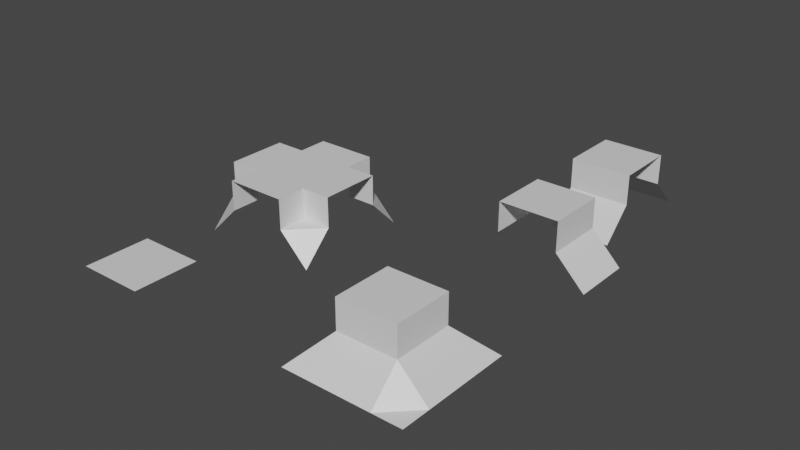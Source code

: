 # Source: New.blend  (saved by Blender 2.80.75; exported with 4.5.12 LTS)
import bpy
from mathutils import Matrix  # noqa: F401  (used for matrix-valued properties, if any)

bpy.ops.wm.read_factory_settings(use_empty=True)
scene = bpy.context.scene
scene.name = 'Scene'

# ---- collections
col_collection = bpy.data.collections.new('Collection'); scene.collection.children.link(col_collection)

# ---- materials (node trees are filled in below, after node groups)
mat_material = bpy.data.materials.new('Material')
mat_material.alpha_threshold = 0.0
mat_material.use_transparent_shadow = False
mat_material.line_color = (0.0, 0.0, 0.0, 1.0)
mat_material_001 = bpy.data.materials.new('Material.001')
mat_material_001.alpha_threshold = 0.0
mat_material_001.use_transparent_shadow = False
mat_material_001.line_color = (0.0, 0.0, 0.0, 1.0)
mat_material_002 = bpy.data.materials.new('Material.002')
mat_material_002.alpha_threshold = 0.0
mat_material_002.use_transparent_shadow = False
mat_material_002.line_color = (0.0, 0.0, 0.0, 1.0)
mat_material_003 = bpy.data.materials.new('Material.003')
mat_material_003.alpha_threshold = 0.0
mat_material_003.use_transparent_shadow = False
mat_material_003.line_color = (0.0, 0.0, 0.0, 1.0)
mat_material_004 = bpy.data.materials.new('Material.004')
mat_material_004.alpha_threshold = 0.0
mat_material_004.use_transparent_shadow = False
mat_material_004.line_color = (0.0, 0.0, 0.0, 1.0)
mat_material_005 = bpy.data.materials.new('Material.005')
mat_material_005.alpha_threshold = 0.0
mat_material_005.use_transparent_shadow = False
mat_material_005.line_color = (0.0, 0.0, 0.0, 1.0)
mat_material_006 = bpy.data.materials.new('Material.006')
mat_material_006.alpha_threshold = 0.0
mat_material_006.use_transparent_shadow = False
mat_material_006.line_color = (0.0, 0.0, 0.0, 1.0)
mat_material_007 = bpy.data.materials.new('Material.007')
mat_material_007.alpha_threshold = 0.0
mat_material_007.use_transparent_shadow = False
mat_material_007.line_color = (0.0, 0.0, 0.0, 1.0)
mat_material_008 = bpy.data.materials.new('Material.008')
mat_material_008.alpha_threshold = 0.0
mat_material_008.use_transparent_shadow = False
mat_material_008.line_color = (0.0, 0.0, 0.0, 1.0)
mat_material_009 = bpy.data.materials.new('Material.009')
mat_material_009.alpha_threshold = 0.0
mat_material_009.use_transparent_shadow = False
mat_material_009.line_color = (0.0, 0.0, 0.0, 1.0)

# ---- material node trees
mat_material.use_nodes = True; mat_material.node_tree.nodes.clear()
_N = mat_material.node_tree.nodes; _L = mat_material.node_tree.links
n0 = _N.new('ShaderNodeOutputMaterial'); n0.name = 'Material Output'; n0.location = (300, 300)
n1 = _N.new('ShaderNodeBsdfPrincipled'); n1.name = 'Principled BSDF'; n1.location = (10, 300)
n1.distribution = 'GGX'
n1.subsurface_method = 'BURLEY'
n1.inputs[2].default_value = 0.4
n1.inputs[3].default_value = 1.45
n1.inputs[27].default_value = (0.0, 0.0, 0.0, 1.0)
n1.inputs[28].default_value = 1.0
_L.new(n1.outputs[0], n0.inputs[0])
n0.is_active_output = True
mat_material_001.use_nodes = True; mat_material_001.node_tree.nodes.clear()
_N = mat_material_001.node_tree.nodes; _L = mat_material_001.node_tree.links
n0 = _N.new('ShaderNodeOutputMaterial'); n0.name = 'Material Output'; n0.location = (300, 300)
n1 = _N.new('ShaderNodeBsdfPrincipled'); n1.name = 'Principled BSDF'; n1.location = (10, 300)
n1.distribution = 'GGX'
n1.subsurface_method = 'BURLEY'
n1.inputs[2].default_value = 0.4
n1.inputs[3].default_value = 1.45
n1.inputs[27].default_value = (0.0, 0.0, 0.0, 1.0)
n1.inputs[28].default_value = 1.0
_L.new(n1.outputs[0], n0.inputs[0])
n0.is_active_output = True
mat_material_002.use_nodes = True; mat_material_002.node_tree.nodes.clear()
_N = mat_material_002.node_tree.nodes; _L = mat_material_002.node_tree.links
n0 = _N.new('ShaderNodeOutputMaterial'); n0.name = 'Material Output'; n0.location = (300, 300)
n1 = _N.new('ShaderNodeBsdfPrincipled'); n1.name = 'Principled BSDF'; n1.location = (10, 300)
n1.distribution = 'GGX'
n1.subsurface_method = 'BURLEY'
n1.inputs[2].default_value = 0.4
n1.inputs[3].default_value = 1.45
n1.inputs[27].default_value = (0.0, 0.0, 0.0, 1.0)
n1.inputs[28].default_value = 1.0
_L.new(n1.outputs[0], n0.inputs[0])
n0.is_active_output = True
mat_material_003.use_nodes = True; mat_material_003.node_tree.nodes.clear()
_N = mat_material_003.node_tree.nodes; _L = mat_material_003.node_tree.links
n0 = _N.new('ShaderNodeOutputMaterial'); n0.name = 'Material Output'; n0.location = (300, 300)
n1 = _N.new('ShaderNodeBsdfPrincipled'); n1.name = 'Principled BSDF'; n1.location = (10, 300)
n1.distribution = 'GGX'
n1.subsurface_method = 'BURLEY'
n1.inputs[2].default_value = 0.4
n1.inputs[3].default_value = 1.45
n1.inputs[27].default_value = (0.0, 0.0, 0.0, 1.0)
n1.inputs[28].default_value = 1.0
_L.new(n1.outputs[0], n0.inputs[0])
n0.is_active_output = True
mat_material_004.use_nodes = True; mat_material_004.node_tree.nodes.clear()
_N = mat_material_004.node_tree.nodes; _L = mat_material_004.node_tree.links
n0 = _N.new('ShaderNodeOutputMaterial'); n0.name = 'Material Output'; n0.location = (300, 300)
n1 = _N.new('ShaderNodeBsdfPrincipled'); n1.name = 'Principled BSDF'; n1.location = (10, 300)
n1.distribution = 'GGX'
n1.subsurface_method = 'BURLEY'
n1.inputs[2].default_value = 0.4
n1.inputs[3].default_value = 1.45
n1.inputs[27].default_value = (0.0, 0.0, 0.0, 1.0)
n1.inputs[28].default_value = 1.0
_L.new(n1.outputs[0], n0.inputs[0])
n0.is_active_output = True
mat_material_005.use_nodes = True; mat_material_005.node_tree.nodes.clear()
_N = mat_material_005.node_tree.nodes; _L = mat_material_005.node_tree.links
n0 = _N.new('ShaderNodeOutputMaterial'); n0.name = 'Material Output'; n0.location = (300, 300)
n1 = _N.new('ShaderNodeBsdfPrincipled'); n1.name = 'Principled BSDF'; n1.location = (10, 300)
n1.distribution = 'GGX'
n1.subsurface_method = 'BURLEY'
n1.inputs[2].default_value = 0.4
n1.inputs[3].default_value = 1.45
n1.inputs[27].default_value = (0.0, 0.0, 0.0, 1.0)
n1.inputs[28].default_value = 1.0
_L.new(n1.outputs[0], n0.inputs[0])
n0.is_active_output = True
mat_material_006.use_nodes = True; mat_material_006.node_tree.nodes.clear()
_N = mat_material_006.node_tree.nodes; _L = mat_material_006.node_tree.links
n0 = _N.new('ShaderNodeOutputMaterial'); n0.name = 'Material Output'; n0.location = (300, 300)
n1 = _N.new('ShaderNodeBsdfPrincipled'); n1.name = 'Principled BSDF'; n1.location = (10, 300)
n1.distribution = 'GGX'
n1.subsurface_method = 'BURLEY'
n1.inputs[2].default_value = 0.4
n1.inputs[3].default_value = 1.45
n1.inputs[27].default_value = (0.0, 0.0, 0.0, 1.0)
n1.inputs[28].default_value = 1.0
_L.new(n1.outputs[0], n0.inputs[0])
n0.is_active_output = True
mat_material_007.use_nodes = True; mat_material_007.node_tree.nodes.clear()
_N = mat_material_007.node_tree.nodes; _L = mat_material_007.node_tree.links
n0 = _N.new('ShaderNodeOutputMaterial'); n0.name = 'Material Output'; n0.location = (300, 300)
n1 = _N.new('ShaderNodeBsdfPrincipled'); n1.name = 'Principled BSDF'; n1.location = (10, 300)
n1.distribution = 'GGX'
n1.subsurface_method = 'BURLEY'
n1.inputs[2].default_value = 0.4
n1.inputs[3].default_value = 1.45
n1.inputs[27].default_value = (0.0, 0.0, 0.0, 1.0)
n1.inputs[28].default_value = 1.0
_L.new(n1.outputs[0], n0.inputs[0])
n0.is_active_output = True
mat_material_008.use_nodes = True; mat_material_008.node_tree.nodes.clear()
_N = mat_material_008.node_tree.nodes; _L = mat_material_008.node_tree.links
n0 = _N.new('ShaderNodeOutputMaterial'); n0.name = 'Material Output'; n0.location = (300, 300)
n1 = _N.new('ShaderNodeBsdfPrincipled'); n1.name = 'Principled BSDF'; n1.location = (10, 300)
n1.distribution = 'GGX'
n1.subsurface_method = 'BURLEY'
n1.inputs[2].default_value = 0.4
n1.inputs[3].default_value = 1.45
n1.inputs[27].default_value = (0.0, 0.0, 0.0, 1.0)
n1.inputs[28].default_value = 1.0
_L.new(n1.outputs[0], n0.inputs[0])
n0.is_active_output = True
mat_material_009.use_nodes = True; mat_material_009.node_tree.nodes.clear()
_N = mat_material_009.node_tree.nodes; _L = mat_material_009.node_tree.links
n0 = _N.new('ShaderNodeOutputMaterial'); n0.name = 'Material Output'; n0.location = (300, 300)
n1 = _N.new('ShaderNodeBsdfPrincipled'); n1.name = 'Principled BSDF'; n1.location = (10, 300)
n1.distribution = 'GGX'
n1.subsurface_method = 'BURLEY'
n1.inputs[2].default_value = 0.4
n1.inputs[3].default_value = 1.45
n1.inputs[27].default_value = (0.0, 0.0, 0.0, 1.0)
n1.inputs[28].default_value = 1.0
_L.new(n1.outputs[0], n0.inputs[0])
n0.is_active_output = True

# ---- world
world_world = bpy.data.worlds.new('World'); scene.world = world_world
world_world.use_nodes = True; world_world.node_tree.nodes.clear()
_N = world_world.node_tree.nodes; _L = world_world.node_tree.links
n0 = _N.new('ShaderNodeOutputWorld'); n0.name = 'World Output'; n0.location = (300, 300)
n1 = _N.new('ShaderNodeBackground'); n1.name = 'Background'; n1.location = (10, 300)
n1.inputs[0].default_value = (0.05088, 0.05088, 0.05088, 1.0)
_L.new(n1.outputs[0], n0.inputs[0])
n0.is_active_output = True
world_world.color = (0.05088, 0.05088, 0.05088)
world_world.use_sun_shadow = False
world_world.sun_shadow_jitter_overblur = 0.0

# ---- meshes
me_cube_001 = bpy.data.meshes.new('Cube.001')
me_cube_001.from_pydata([(-0.5, -0.5, 0.5), (0.0, -0.5, 0.5), (-0.5, 0.0, 0.5), (0.0, 0.0, 0.5), (0.0, 0.5, -0.5), (0.5, 0.5, -0.5), (-0.5, 0.5, -0.5), (0.5, 0.0, -0.5), (0.5, -0.5, -0.5), (0.0, -0.5, -2.98e-08), (0.0, 0.0, 0.0), (-0.5, 0.0, 0.0)], [], [(3, 2, 0, 1), (2, 3, 10, 11), (7, 10, 9, 8), (5, 4, 10, 7), (4, 6, 11, 10), (3, 1, 9, 10)])
_uv = me_cube_001.uv_layers.new(name='UVMap')
_uv.uv.foreach_set('vector', [0.4375, 0.0625, 0.5, 0.0625, 0.5, 0.125, 0.4375, 0.125, 0.5, 0.0625, 0.4375, 0.0625, 0.4375, 0.0625, 0.5, 0.0625, 0.375, 0.0625, 0.4375, 0.0625, 0.4375, 0.125, 0.375, 0.125, 0.375, 0.0, 0.4375, 0.0, 0.4375, 0.0625, 0.375, 0.0625, 0.4375, 0.0, 0.5, 0.0, 0.5, 0.0625, 0.4375, 0.0625, 0.4375, 0.0625, 0.4375, 0.125, 0.4375, 0.125, 0.4375, 0.0625])
me_cube_001.materials.append(mat_material)
me_cube_001.use_remesh_preserve_volume = False
me_cube_001.use_remesh_preserve_attributes = False
me_cube_001.use_mirror_vertex_groups = False
me_cube_001.update()
me_cube_002 = bpy.data.meshes.new('Cube.002')
me_cube_002.from_pydata([(-0.5, 0.5, 0.5), (0.0, 0.5, 0.5), (-0.5, 0.0, 0.5), (0.0, 0.0, 0.5), (0.5, 0.0, -0.5), (0.5, -0.5, -0.5), (0.0, -0.5, -0.5), (-0.5, -0.5, -0.5), (-0.5, 0.0, 0.0), (0.5, 0.5, -0.5), (0.0, 0.5, 0.0), (0.0, 0.0, 0.0)], [], [(1, 3, 11, 10), (1, 0, 2, 3), (11, 8, 7, 6), (4, 11, 6, 5), (9, 10, 11, 4), (3, 2, 8, 11)])
_uv = me_cube_002.uv_layers.new(name='UVMap')
_uv.uv.foreach_set('vector', [0.4375, 0.125, 0.4375, 0.1875, 0.4375, 0.1875, 0.4375, 0.125, 0.4375, 0.125, 0.5, 0.125, 0.5, 0.1875, 0.4375, 0.1875, 0.4375, 0.1875, 0.5, 0.1875, 0.5, 0.25, 0.4375, 0.25, 0.375, 0.1875, 0.4375, 0.1875, 0.4375, 0.25, 0.375, 0.25, 0.375, 0.125, 0.4375, 0.125, 0.4375, 0.1875, 0.375, 0.1875, 0.4375, 0.1875, 0.5, 0.1875, 0.5, 0.1875, 0.4375, 0.1875])
me_cube_002.materials.append(mat_material)
me_cube_002.use_remesh_preserve_volume = False
me_cube_002.use_remesh_preserve_attributes = False
me_cube_002.use_mirror_vertex_groups = False
me_cube_002.update()
me_cube_003 = bpy.data.meshes.new('Cube.003')
me_cube_003.from_pydata([(0.5, 0.5, 0.5), (0.5, 0.0, 0.5), (0.0, 0.5, 0.5), (0.0, 0.0, 0.5), (0.0, -0.5, -0.5), (-0.5, -0.5, -0.5), (0.5, -0.5, -0.5), (0.5, 0.0, 0.0), (-0.5, 0.0, -0.5), (-0.5, 0.5, -0.5), (0.0, 0.0, 0.0), (0.0, 0.5, 0.0)], [], [(1, 3, 10, 7), (0, 2, 3, 1), (10, 8, 5, 4), (11, 9, 8, 10), (7, 10, 4, 6), (3, 2, 11, 10)])
_uv = me_cube_003.uv_layers.new(name='UVMap')
_uv.uv.foreach_set('vector', [0.5, 0.1875, 0.5625, 0.1875, 0.5625, 0.1875, 0.5, 0.1875, 0.5, 0.125, 0.5625, 0.125, 0.5625, 0.1875, 0.5, 0.1875, 0.5625, 0.1875, 0.625, 0.1875, 0.625, 0.25, 0.5625, 0.25, 0.5625, 0.125, 0.625, 0.125, 0.625, 0.1875, 0.5625, 0.1875, 0.5, 0.1875, 0.5625, 0.1875, 0.5625, 0.25, 0.5, 0.25, 0.5625, 0.1875, 0.5625, 0.125, 0.5625, 0.125, 0.5625, 0.1875])
me_cube_003.materials.append(mat_material)
me_cube_003.use_remesh_preserve_volume = False
me_cube_003.use_remesh_preserve_attributes = False
me_cube_003.use_mirror_vertex_groups = False
me_cube_003.update()
me_cube_004 = bpy.data.meshes.new('Cube.004')
me_cube_004.from_pydata([(0.5, -0.5, 0.5), (0.5, 0.0, 0.5), (0.0, -0.5, 0.5), (0.0, 0.0, 0.5), (-0.5, 0.0, -0.5), (-0.5, 0.5, -0.5), (0.0, 0.5, -0.5), (0.5, 0.5, -0.5), (-0.5, -0.5, -0.5), (0.5, 0.0, 0.0), (0.0, 0.0, 0.0), (0.0, -0.5, -2.98e-08)], [], [(1, 3, 2, 0), (10, 4, 8, 11), (6, 5, 4, 10), (7, 6, 10, 9), (2, 3, 10, 11), (3, 1, 9, 10)])
_uv = me_cube_004.uv_layers.new(name='UVMap')
_uv.uv.foreach_set('vector', [0.5, 0.0625, 0.5625, 0.0625, 0.5625, 0.125, 0.5, 0.125, 0.5625, 0.0625, 0.625, 0.0625, 0.625, 0.125, 0.5625, 0.125, 0.5625, 0.0, 0.625, 0.0, 0.625, 0.0625, 0.5625, 0.0625, 0.5, 0.0, 0.5625, 0.0, 0.5625, 0.0625, 0.5, 0.0625, 0.5625, 0.125, 0.5625, 0.0625, 0.5625, 0.0625, 0.5625, 0.125, 0.5625, 0.0625, 0.5, 0.0625, 0.5, 0.0625, 0.5625, 0.0625])
me_cube_004.materials.append(mat_material)
me_cube_004.use_remesh_preserve_volume = False
me_cube_004.use_remesh_preserve_attributes = False
me_cube_004.use_mirror_vertex_groups = False
me_cube_004.update()
me_cube_005 = bpy.data.meshes.new('Cube.005')
me_cube_005.from_pydata([(-0.5, 0.5, 0.5), (0.0, 0.5, 0.5), (-0.5, 0.0, 0.5), (0.0, 0.0, 0.5), (0.5, 0.0, -2.98e-08), (0.5, -0.5, -0.5), (0.0, -0.5, -0.5), (-0.5, -0.5, -0.5), (-0.5, 0.0, -2.98e-08), (0.0, 0.0, -2.98e-08), (0.0, 0.5, 0.5), (0.5, 0.5, 0.5), (0.5, 0.0, 0.5), (0.0, 0.0, 0.5)], [(11, 0), (0, 10)], [(1, 0, 2, 3), (9, 8, 7, 6), (4, 9, 6, 5), (3, 2, 8, 9), (11, 10, 13, 12), (9, 4, 12, 13)])
_uv = me_cube_005.uv_layers.new(name='UVMap')
_uv.uv.foreach_set('vector', [0.4375, 0.125, 0.5, 0.125, 0.5, 0.1875, 0.4375, 0.1875, 0.4375, 0.1875, 0.5, 0.1875, 0.5, 0.25, 0.4375, 0.25, 0.375, 0.1875, 0.4375, 0.1875, 0.4375, 0.25, 0.375, 0.25, 0.4375, 0.1875, 0.5, 0.1875, 0.5, 0.1875, 0.4375, 0.1875, 0.0, 0.0, 0.0, 0.0, 0.4375, 0.1875, 0.375, 0.1875, 0.4375, 0.1875, 0.375, 0.1875, 0.375, 0.1875, 0.4375, 0.1875])
me_cube_005.materials.append(mat_material_001)
me_cube_005.use_remesh_preserve_volume = False
me_cube_005.use_remesh_preserve_attributes = False
me_cube_005.use_mirror_vertex_groups = False
me_cube_005.update()
me_cube_006 = bpy.data.meshes.new('Cube.006')
me_cube_006.from_pydata([(-0.5, -0.5, 0.5), (-0.5, -2.186e-08, 0.5), (2.186e-08, -0.5, 0.5), (0.0, 0.0, 0.5), (-2.186e-08, 0.5, -5.96e-08), (0.5, 0.5, -0.5), (0.5, 2.186e-08, -0.5), (0.5, -0.5, -0.5), (2.186e-08, -0.5, -5.96e-08), (0.0, 0.0, -5.96e-08), (-0.5, -2.186e-08, 0.5), (-0.5, 0.5, 0.5), (-2.186e-08, 0.5, 0.5), (0.0, 0.0, 0.5)], [], [(1, 0, 2, 3), (9, 8, 7, 6), (4, 9, 6, 5), (3, 2, 8, 9), (11, 10, 13, 12), (9, 4, 12, 13)])
_uv = me_cube_006.uv_layers.new(name='UVMap')
_uv.uv.foreach_set('vector', [0.4375, 0.125, 0.5, 0.125, 0.5, 0.1875, 0.4375, 0.1875, 0.4375, 0.1875, 0.5, 0.1875, 0.5, 0.25, 0.4375, 0.25, 0.375, 0.1875, 0.4375, 0.1875, 0.4375, 0.25, 0.375, 0.25, 0.4375, 0.1875, 0.5, 0.1875, 0.5, 0.1875, 0.4375, 0.1875, 0.375, 0.125, 0.4375, 0.125, 0.4375, 0.1875, 0.375, 0.1875, 0.4375, 0.1875, 0.375, 0.1875, 0.375, 0.1875, 0.4375, 0.1875])
me_cube_006.materials.append(mat_material_002)
me_cube_006.use_remesh_preserve_volume = False
me_cube_006.use_remesh_preserve_attributes = False
me_cube_006.use_mirror_vertex_groups = False
me_cube_006.update()
me_cube_007 = bpy.data.meshes.new('Cube.007')
me_cube_007.from_pydata([(0.5, -0.5, 0.5), (4.371e-08, -0.5, 0.5), (0.5, 4.371e-08, 0.5), (0.0, 0.0, 0.5), (-0.5, -4.371e-08, -2.98e-08), (-0.5, 0.5, -0.5), (-4.371e-08, 0.5, -0.5), (0.5, 0.5, -0.5), (0.5, 4.371e-08, -2.98e-08), (0.0, 0.0, -2.98e-08), (4.371e-08, -0.5, 0.5), (-0.5, -0.5, 0.5), (-0.5, -4.371e-08, 0.5), (0.0, 0.0, 0.5)], [(10, 0)], [(1, 0, 2, 3), (9, 8, 7, 6), (4, 9, 6, 5), (3, 2, 8, 9), (11, 10, 13, 12), (9, 4, 12, 13)])
_uv = me_cube_007.uv_layers.new(name='UVMap')
_uv.uv.foreach_set('vector', [0.4375, 0.125, 0.5, 0.125, 0.5, 0.1875, 0.4375, 0.1875, 0.4375, 0.1875, 0.5, 0.1875, 0.5, 0.25, 0.4375, 0.25, 0.375, 0.1875, 0.4375, 0.1875, 0.4375, 0.25, 0.375, 0.25, 0.4375, 0.1875, 0.5, 0.1875, 0.5, 0.1875, 0.4375, 0.1875, 0.375, 0.125, 0.4375, 0.125, 0.4375, 0.1875, 0.375, 0.1875, 0.4375, 0.1875, 0.375, 0.1875, 0.375, 0.1875, 0.4375, 0.1875])
me_cube_007.materials.append(mat_material_003)
me_cube_007.use_remesh_preserve_volume = False
me_cube_007.use_remesh_preserve_attributes = False
me_cube_007.use_mirror_vertex_groups = False
me_cube_007.update()
me_cube_008 = bpy.data.meshes.new('Cube.008')
me_cube_008.from_pydata([(0.5, 0.5, 0.5), (0.5, -2.186e-08, 0.5), (2.186e-08, 0.5, 0.5), (0.0, 0.0, 0.5), (-2.186e-08, -0.5, -5.96e-08), (-0.5, -0.5, -0.5), (-0.5, 2.186e-08, -0.5), (-0.5, 0.5, -0.5), (2.186e-08, 0.5, -5.96e-08), (0.0, 0.0, -5.96e-08), (0.5, -2.186e-08, 0.5), (0.5, -0.5, 0.5), (-2.186e-08, -0.5, 0.5), (0.0, 0.0, 0.5)], [], [(1, 0, 2, 3), (9, 8, 7, 6), (4, 9, 6, 5), (3, 2, 8, 9), (10, 13, 12, 11), (9, 4, 12, 13)])
_uv = me_cube_008.uv_layers.new(name='UVMap')
_uv.uv.foreach_set('vector', [0.0, 0.0, 0.0, 0.0, 0.5, 0.1875, 0.4375, 0.1875, 0.4375, 0.1875, 0.5, 0.1875, 0.5, 0.25, 0.4375, 0.25, 0.375, 0.1875, 0.4375, 0.1875, 0.4375, 0.25, 0.375, 0.25, 0.4375, 0.1875, 0.5, 0.1875, 0.5, 0.1875, 0.4375, 0.1875, 0.0, 0.0, 0.4375, 0.1875, 0.375, 0.1875, 0.0, 0.0, 0.4375, 0.1875, 0.375, 0.1875, 0.375, 0.1875, 0.4375, 0.1875])
me_cube_008.materials.append(mat_material_004)
me_cube_008.use_remesh_preserve_volume = False
me_cube_008.use_remesh_preserve_attributes = False
me_cube_008.use_mirror_vertex_groups = False
me_cube_008.update()
me_cube_009 = bpy.data.meshes.new('Cube.009')
me_cube_009.from_pydata([(0.5, -0.5, 0.5), (4.371e-08, -0.5, 0.5), (0.5, 4.371e-08, 0.5), (0.0, 0.0, 0.5), (-0.5, -4.371e-08, 0.5), (-0.5, 0.5, 0.5), (-4.371e-08, 0.5, 0.5), (0.5, 0.5, 0.5), (0.5, 4.371e-08, 0.5), (0.0, 0.0, 0.5), (4.371e-08, -0.5, 0.5), (-0.5, -0.5, 0.5), (-0.5, -4.371e-08, 0.5)], [(4, 12), (10, 0)], [(1, 0, 2, 3), (9, 8, 7, 6), (4, 9, 6, 5), (3, 2, 8, 9), (11, 10, 9, 12)])
_uv = me_cube_009.uv_layers.new(name='UVMap')
_uv.uv.foreach_set('vector', [0.4375, 0.125, 0.5, 0.125, 0.5, 0.1875, 0.4375, 0.1875, 0.4375, 0.1875, 0.5, 0.1875, 0.5, 0.25, 0.4375, 0.25, 0.375, 0.1875, 0.4375, 0.1875, 0.4375, 0.25, 0.375, 0.25, 0.4375, 0.1875, 0.5, 0.1875, 0.5, 0.1875, 0.4375, 0.1875, 0.375, 0.125, 0.4375, 0.125, 0.0, 0.0, 0.0, 0.0])
me_cube_009.materials.append(mat_material_005)
me_cube_009.use_remesh_preserve_volume = False
me_cube_009.use_remesh_preserve_attributes = False
me_cube_009.use_mirror_vertex_groups = False
me_cube_009.update()
me_cube_010 = bpy.data.meshes.new('Cube.010')
me_cube_010.from_pydata([(0.5, -0.5, 0.5), (0.5, 0.0, 0.5), (0.0, -0.5, 0.5), (0.0, 0.0, 0.5), (-0.5, 0.0, 0.0), (-0.5, 0.5, -0.5), (0.0, 0.5, 0.0), (0.0, 0.0, 0.0), (0.0, 0.5, 0.5), (0.5, 0.5, 0.5), (-0.5, -0.5, 0.5), (-0.5, 0.0, 0.5), (0.5, 0.0, 0.5), (0.0, 0.0, 0.5), (0.0, -0.5, 0.5)], [], [(1, 3, 2, 0), (6, 5, 4, 7), (13, 11, 10, 14), (9, 8, 13, 12), (6, 7, 13, 8), (7, 4, 11, 13)])
_uv = me_cube_010.uv_layers.new(name='UVMap')
_uv.uv.foreach_set('vector', [0.5, 0.0625, 0.5625, 0.0625, 0.5625, 0.125, 0.5, 0.125, 0.5625, 0.0, 0.625, 0.0, 0.625, 0.0625, 0.5625, 0.0625, 0.5625, 0.0625, 0.625, 0.0625, 0.625, 0.125, 0.5625, 0.125, 0.5, 0.0, 0.5625, 0.0, 0.5625, 0.0625, 0.5, 0.0625, 0.5625, 0.0, 0.5625, 0.0625, 0.5625, 0.0625, 0.5625, 0.0, 0.5625, 0.0625, 0.625, 0.0625, 0.625, 0.0625, 0.5625, 0.0625])
me_cube_010.materials.append(mat_material_006)
me_cube_010.use_remesh_preserve_volume = False
me_cube_010.use_remesh_preserve_attributes = False
me_cube_010.use_mirror_vertex_groups = False
me_cube_010.update()
me_cube_011 = bpy.data.meshes.new('Cube.011')
me_cube_011.from_pydata([(0.5, 0.5, 0.5), (5.962e-09, 0.5, 0.5), (0.5, -5.962e-09, 0.5), (0.0, 0.0, 0.5), (-5.962e-09, -0.5, 0.0), (-0.5, -0.5, -0.5), (-0.5, 5.962e-09, 0.0), (0.0, 0.0, 0.0), (-0.5, 5.962e-09, 0.5), (-0.5, 0.5, 0.5), (0.5, -0.5, 0.5), (-5.962e-09, -0.5, 0.5), (5.962e-09, 0.5, 0.5), (0.0, 0.0, 0.5), (0.5, -5.962e-09, 0.5)], [], [(1, 3, 2, 0), (6, 5, 4, 7), (13, 11, 10, 14), (9, 8, 13, 12), (6, 7, 13, 8), (7, 4, 11, 13)])
_uv = me_cube_011.uv_layers.new(name='UVMap')
_uv.uv.foreach_set('vector', [0.5, 0.0625, 0.5625, 0.0625, 0.5625, 0.125, 0.5, 0.125, 0.5625, 0.0, 0.625, 0.0, 0.625, 0.0625, 0.5625, 0.0625, 0.5625, 0.0625, 0.625, 0.0625, 0.625, 0.125, 0.5625, 0.125, 0.5, 0.0, 0.5625, 0.0, 0.5625, 0.0625, 0.5, 0.0625, 0.5625, 0.0, 0.5625, 0.0625, 0.5625, 0.0625, 0.5625, 0.0, 0.5625, 0.0625, 0.625, 0.0625, 0.625, 0.0625, 0.5625, 0.0625])
me_cube_011.materials.append(mat_material_007)
me_cube_011.use_remesh_preserve_volume = False
me_cube_011.use_remesh_preserve_attributes = False
me_cube_011.use_mirror_vertex_groups = False
me_cube_011.update()
me_cube_012 = bpy.data.meshes.new('Cube.012')
me_cube_012.from_pydata([(-0.5, -0.5, 0.5), (-2.186e-08, -0.5, 0.5), (-0.5, 2.186e-08, 0.5), (0.0, 0.0, 0.5), (2.186e-08, 0.5, 0.0), (0.5, 0.5, -0.5), (0.5, -2.186e-08, 0.0), (0.0, 0.0, 0.0), (0.5, -2.186e-08, 0.5), (0.5, -0.5, 0.5), (-0.5, 0.5, 0.5), (2.186e-08, 0.5, 0.5), (-2.186e-08, -0.5, 0.5), (0.0, 0.0, 0.5), (-0.5, 2.186e-08, 0.5)], [], [(1, 3, 2, 0), (6, 5, 4, 7), (13, 11, 10, 14), (9, 8, 13, 12), (6, 7, 13, 8), (7, 4, 11, 13)])
_uv = me_cube_012.uv_layers.new(name='UVMap')
_uv.uv.foreach_set('vector', [0.5, 0.0625, 0.5625, 0.0625, 0.5625, 0.125, 0.5, 0.125, 0.5625, 0.0, 0.625, 0.0, 0.625, 0.0625, 0.5625, 0.0625, 0.5625, 0.0625, 0.625, 0.0625, 0.625, 0.125, 0.5625, 0.125, 0.5, 0.0, 0.5625, 0.0, 0.5625, 0.0625, 0.5, 0.0625, 0.5625, 0.0, 0.5625, 0.0625, 0.5625, 0.0625, 0.5625, 0.0, 0.5625, 0.0625, 0.625, 0.0625, 0.625, 0.0625, 0.5625, 0.0625])
me_cube_012.materials.append(mat_material_008)
me_cube_012.use_remesh_preserve_volume = False
me_cube_012.use_remesh_preserve_attributes = False
me_cube_012.use_mirror_vertex_groups = False
me_cube_012.update()
me_cube_013 = bpy.data.meshes.new('Cube.013')
me_cube_013.from_pydata([(-0.5, 0.5, 0.5), (-0.5, -4.371e-08, 0.5), (-4.371e-08, 0.5, 0.5), (0.0, 0.0, 0.5), (0.5, 4.371e-08, 0.0), (0.5, -0.5, -0.5), (4.371e-08, -0.5, 0.0), (0.0, 0.0, 0.0), (4.371e-08, -0.5, 0.5), (-0.5, -0.5, 0.5), (0.5, 0.5, 0.5), (0.5, 4.371e-08, 0.5), (-0.5, -4.371e-08, 0.5), (0.0, 0.0, 0.5), (-4.371e-08, 0.5, 0.5)], [], [(1, 3, 2, 0), (6, 5, 4, 7), (13, 11, 10, 14), (9, 8, 13, 12), (6, 7, 13, 8), (7, 4, 11, 13)])
_uv = me_cube_013.uv_layers.new(name='UVMap')
_uv.uv.foreach_set('vector', [0.5, 0.0625, 0.5625, 0.0625, 0.5625, 0.125, 0.5, 0.125, 0.5625, 0.0, 0.625, 0.0, 0.625, 0.0625, 0.5625, 0.0625, 0.5625, 0.0625, 0.625, 0.0625, 0.625, 0.125, 0.5625, 0.125, 0.5, 0.0, 0.5625, 0.0, 0.5625, 0.0625, 0.5, 0.0625, 0.5625, 0.0, 0.5625, 0.0625, 0.5625, 0.0625, 0.5625, 0.0, 0.5625, 0.0625, 0.625, 0.0625, 0.625, 0.0625, 0.5625, 0.0625])
me_cube_013.materials.append(mat_material_009)
me_cube_013.use_remesh_preserve_volume = False
me_cube_013.use_remesh_preserve_attributes = False
me_cube_013.use_mirror_vertex_groups = False
me_cube_013.update()

# ---- objects
ob_cube_001 = bpy.data.objects.new('Cube.001', me_cube_001)
ob_cube_002 = bpy.data.objects.new('Cube.002', me_cube_002)
ob_cube_003 = bpy.data.objects.new('Cube.003', me_cube_003)
ob_cube_004 = bpy.data.objects.new('Cube.004', me_cube_004)
ob_cube_000 = bpy.data.objects.new('Cube.000', me_cube_005)
ob_cube_005 = bpy.data.objects.new('Cube.005', me_cube_006)
ob_cube_006 = bpy.data.objects.new('Cube.006', me_cube_007)
ob_cube_007 = bpy.data.objects.new('Cube.007', me_cube_008)
ob_cube_008 = bpy.data.objects.new('Cube.008', me_cube_009)
ob_cube_009 = bpy.data.objects.new('Cube.009', me_cube_010)
ob_cube_010 = bpy.data.objects.new('Cube.010', me_cube_011)
ob_cube_011 = bpy.data.objects.new('Cube.011', me_cube_012)
ob_cube_012 = bpy.data.objects.new('Cube.012', me_cube_013)

# ---- transforms, parenting, visibility, modifiers, constraints
ob_cube_001.location = (2.5, -1.0, 2.98e-08)
ob_cube_001.lock_rotations_4d = False
ob_cube_001.empty_display_type = 'ARROWS'
ob_cube_001.lineart.crease_threshold = 0.0
ob_cube_002.location = (2.5, -2.0, 2.98e-08)
ob_cube_002.lock_rotations_4d = False
ob_cube_002.empty_display_type = 'ARROWS'
ob_cube_002.lineart.crease_threshold = 0.0
ob_cube_003.location = (1.5, -2.0, -2.98e-08)
ob_cube_003.lock_rotations_4d = False
ob_cube_003.empty_display_type = 'ARROWS'
ob_cube_003.lineart.crease_threshold = 0.0
ob_cube_004.location = (1.5, -1.0, 2.98e-08)
ob_cube_004.lock_rotations_4d = False
ob_cube_004.empty_display_type = 'ARROWS'
ob_cube_004.lineart.crease_threshold = 0.0
ob_cube_000.location = (2.0, 3.5, 5.96e-08)
ob_cube_000.lock_rotations_4d = False
ob_cube_000.empty_display_type = 'ARROWS'
ob_cube_000.lineart.crease_threshold = 0.0
ob_cube_005.location = (2.5, 2.0, 1.192e-07)
ob_cube_005.lock_rotations_4d = False
ob_cube_005.empty_display_type = 'ARROWS'
ob_cube_005.lineart.crease_threshold = 0.0
ob_cube_006.location = (2.0, 4.5, 5.215e-08)
ob_cube_006.lock_rotations_4d = False
ob_cube_006.empty_display_type = 'ARROWS'
ob_cube_006.lineart.crease_threshold = 0.0
ob_cube_007.location = (1.5, 2.0, 0.0)
ob_cube_007.lock_rotations_4d = False
ob_cube_007.empty_display_type = 'ARROWS'
ob_cube_007.lineart.crease_threshold = 0.0
ob_cube_008.location = (-1.0, -3.0, -5.96e-08)
ob_cube_008.lock_rotations_4d = False
ob_cube_008.empty_display_type = 'ARROWS'
ob_cube_008.lineart.crease_threshold = 0.0
ob_cube_009.location = (-2.0, 1.0, 0.0)
ob_cube_009.lock_rotations_4d = False
ob_cube_009.empty_display_type = 'ARROWS'
ob_cube_009.lineart.crease_threshold = 0.0
ob_cube_010.location = (-2.0, 0.0, 0.0)
ob_cube_010.lock_rotations_4d = False
ob_cube_010.empty_display_type = 'ARROWS'
ob_cube_010.lineart.crease_threshold = 0.0
ob_cube_011.location = (-1.0, 1.0, 0.0)
ob_cube_011.lock_rotations_4d = False
ob_cube_011.empty_display_type = 'ARROWS'
ob_cube_011.lineart.crease_threshold = 0.0
ob_cube_012.location = (-1.0, 0.0, 5.96e-08)
ob_cube_012.lock_rotations_4d = False
ob_cube_012.empty_display_type = 'ARROWS'
ob_cube_012.lineart.crease_threshold = 0.0

# ---- collection membership
col_collection.objects.link(ob_cube_001)
col_collection.objects.link(ob_cube_002)
col_collection.objects.link(ob_cube_003)
col_collection.objects.link(ob_cube_004)
col_collection.objects.link(ob_cube_000)
col_collection.objects.link(ob_cube_005)
col_collection.objects.link(ob_cube_006)
col_collection.objects.link(ob_cube_007)
col_collection.objects.link(ob_cube_008)
col_collection.objects.link(ob_cube_009)
col_collection.objects.link(ob_cube_010)
col_collection.objects.link(ob_cube_011)
col_collection.objects.link(ob_cube_012)

# ---- scene / render settings (as saved in the file)
scene.frame_start = 1; scene.frame_end = 250; scene.frame_set(84)
scene.render.engine = 'BLENDER_EEVEE_NEXT'
scene.cycles.use_denoising = False
scene.cycles.samples = 128
scene.cycles.sampling_pattern = 'TABULATED_SOBOL'
scene.cycles.use_adaptive_sampling = False
scene.cycles.use_light_tree = False
scene.view_settings.view_transform = 'Filmic'
bpy.context.view_layer.update()

# ---- added for rendering (the .blend has no active camera and no usable light): camera, sun
cam_auto = bpy.data.cameras.new('AutoCamera')
cam_auto.lens = 50.0
cam_auto.sensor_width = 36.0
cam_auto.clip_end = 1000.0
ob_auto_camera = bpy.data.objects.new('AutoCamera', cam_auto)
scene.collection.objects.link(ob_auto_camera)
ob_auto_camera.location = (9.66277, -10.5453, 7.53021)
ob_auto_camera.rotation_euler = (1.09748, -7.21219e-08, 0.694738)
scene.camera = ob_auto_camera
light_auto_sun = bpy.data.lights.new('AutoSun', 'SUN')
light_auto_sun.energy = 3.0
light_auto_sun.angle = 0.0523599
ob_auto_sun = bpy.data.objects.new('AutoSun', light_auto_sun)
scene.collection.objects.link(ob_auto_sun)
ob_auto_sun.rotation_euler = (0.872665, 0.174533, 0.523599)
bpy.context.view_layer.update()
